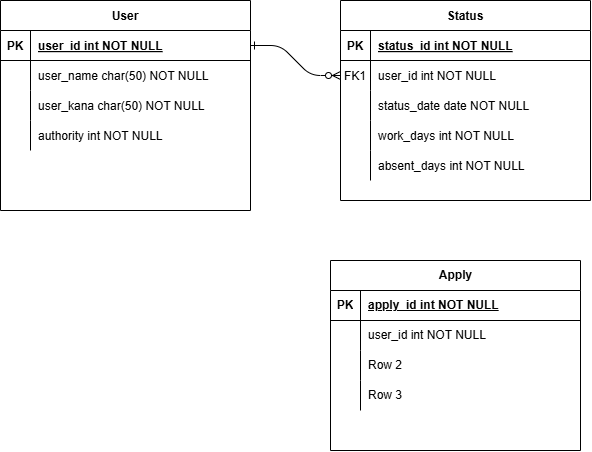

The diagram above was exported from draw.io. Its source (the exported page's mxGraphModel, read from the mxfile embedded in the PNG):
<mxGraphModel dx="726" dy="454" grid="1" gridSize="10" guides="1" tooltips="1" connect="1" arrows="1" fold="1" page="1" pageScale="1" pageWidth="850" pageHeight="1100" math="0" shadow="0" extFonts="Permanent Marker^https://fonts.googleapis.com/css?family=Permanent+Marker">
  <root>
    <mxCell id="0" />
    <mxCell id="1" parent="0" />
    <mxCell id="C-vyLk0tnHw3VtMMgP7b-1" edge="1" parent="1" source="C-vyLk0tnHw3VtMMgP7b-24" style="edgeStyle=entityRelationEdgeStyle;endArrow=ERzeroToMany;startArrow=ERone;endFill=1;startFill=0;" target="C-vyLk0tnHw3VtMMgP7b-6" value="">
      <mxGeometry height="100" relative="1" width="100" as="geometry">
        <mxPoint x="340" y="720" as="sourcePoint" />
        <mxPoint x="440" y="620" as="targetPoint" />
      </mxGeometry>
    </mxCell>
    <mxCell id="C-vyLk0tnHw3VtMMgP7b-2" parent="1" style="shape=table;startSize=30;container=1;collapsible=1;childLayout=tableLayout;fixedRows=1;rowLines=0;fontStyle=1;align=center;resizeLast=1;" value="Status" vertex="1">
      <mxGeometry height="200" width="250" x="450" y="120" as="geometry" />
    </mxCell>
    <mxCell id="C-vyLk0tnHw3VtMMgP7b-3" parent="C-vyLk0tnHw3VtMMgP7b-2" style="shape=partialRectangle;collapsible=0;dropTarget=0;pointerEvents=0;fillColor=none;points=[[0,0.5],[1,0.5]];portConstraint=eastwest;top=0;left=0;right=0;bottom=1;" value="" vertex="1">
      <mxGeometry height="30" width="250" y="30" as="geometry" />
    </mxCell>
    <mxCell id="C-vyLk0tnHw3VtMMgP7b-4" parent="C-vyLk0tnHw3VtMMgP7b-3" style="shape=partialRectangle;overflow=hidden;connectable=0;fillColor=none;top=0;left=0;bottom=0;right=0;fontStyle=1;" value="PK" vertex="1">
      <mxGeometry height="30" width="30" as="geometry">
        <mxRectangle height="30" width="30" as="alternateBounds" />
      </mxGeometry>
    </mxCell>
    <mxCell id="C-vyLk0tnHw3VtMMgP7b-5" parent="C-vyLk0tnHw3VtMMgP7b-3" style="shape=partialRectangle;overflow=hidden;connectable=0;fillColor=none;top=0;left=0;bottom=0;right=0;align=left;spacingLeft=6;fontStyle=5;" value="status_id int NOT NULL " vertex="1">
      <mxGeometry height="30" width="220" x="30" as="geometry">
        <mxRectangle height="30" width="220" as="alternateBounds" />
      </mxGeometry>
    </mxCell>
    <mxCell id="C-vyLk0tnHw3VtMMgP7b-6" parent="C-vyLk0tnHw3VtMMgP7b-2" style="shape=partialRectangle;collapsible=0;dropTarget=0;pointerEvents=0;fillColor=none;points=[[0,0.5],[1,0.5]];portConstraint=eastwest;top=0;left=0;right=0;bottom=0;" value="" vertex="1">
      <mxGeometry height="30" width="250" y="60" as="geometry" />
    </mxCell>
    <mxCell id="C-vyLk0tnHw3VtMMgP7b-7" parent="C-vyLk0tnHw3VtMMgP7b-6" style="shape=partialRectangle;overflow=hidden;connectable=0;fillColor=none;top=0;left=0;bottom=0;right=0;" value="FK1" vertex="1">
      <mxGeometry height="30" width="30" as="geometry">
        <mxRectangle height="30" width="30" as="alternateBounds" />
      </mxGeometry>
    </mxCell>
    <mxCell id="C-vyLk0tnHw3VtMMgP7b-8" parent="C-vyLk0tnHw3VtMMgP7b-6" style="shape=partialRectangle;overflow=hidden;connectable=0;fillColor=none;top=0;left=0;bottom=0;right=0;align=left;spacingLeft=6;" value="user_id int NOT NULL" vertex="1">
      <mxGeometry height="30" width="220" x="30" as="geometry">
        <mxRectangle height="30" width="220" as="alternateBounds" />
      </mxGeometry>
    </mxCell>
    <mxCell id="C-vyLk0tnHw3VtMMgP7b-9" parent="C-vyLk0tnHw3VtMMgP7b-2" style="shape=partialRectangle;collapsible=0;dropTarget=0;pointerEvents=0;fillColor=none;points=[[0,0.5],[1,0.5]];portConstraint=eastwest;top=0;left=0;right=0;bottom=0;" value="" vertex="1">
      <mxGeometry height="30" width="250" y="90" as="geometry" />
    </mxCell>
    <mxCell id="C-vyLk0tnHw3VtMMgP7b-10" parent="C-vyLk0tnHw3VtMMgP7b-9" style="shape=partialRectangle;overflow=hidden;connectable=0;fillColor=none;top=0;left=0;bottom=0;right=0;" value="" vertex="1">
      <mxGeometry height="30" width="30" as="geometry">
        <mxRectangle height="30" width="30" as="alternateBounds" />
      </mxGeometry>
    </mxCell>
    <mxCell id="C-vyLk0tnHw3VtMMgP7b-11" parent="C-vyLk0tnHw3VtMMgP7b-9" style="shape=partialRectangle;overflow=hidden;connectable=0;fillColor=none;top=0;left=0;bottom=0;right=0;align=left;spacingLeft=6;" value="status_date date NOT NULL" vertex="1">
      <mxGeometry height="30" width="220" x="30" as="geometry">
        <mxRectangle height="30" width="220" as="alternateBounds" />
      </mxGeometry>
    </mxCell>
    <mxCell id="XEL7O5FsMSJacf7qXa25-15" parent="C-vyLk0tnHw3VtMMgP7b-2" style="shape=partialRectangle;collapsible=0;dropTarget=0;pointerEvents=0;fillColor=none;points=[[0,0.5],[1,0.5]];portConstraint=eastwest;top=0;left=0;right=0;bottom=0;" value="" vertex="1">
      <mxGeometry height="30" width="250" y="120" as="geometry" />
    </mxCell>
    <mxCell id="XEL7O5FsMSJacf7qXa25-16" parent="XEL7O5FsMSJacf7qXa25-15" style="shape=partialRectangle;overflow=hidden;connectable=0;fillColor=none;top=0;left=0;bottom=0;right=0;" value="" vertex="1">
      <mxGeometry height="30" width="30" as="geometry">
        <mxRectangle height="30" width="30" as="alternateBounds" />
      </mxGeometry>
    </mxCell>
    <mxCell id="XEL7O5FsMSJacf7qXa25-17" parent="XEL7O5FsMSJacf7qXa25-15" style="shape=partialRectangle;overflow=hidden;connectable=0;fillColor=none;top=0;left=0;bottom=0;right=0;align=left;spacingLeft=6;" value="work_days int NOT NULL" vertex="1">
      <mxGeometry height="30" width="220" x="30" as="geometry">
        <mxRectangle height="30" width="220" as="alternateBounds" />
      </mxGeometry>
    </mxCell>
    <mxCell id="XEL7O5FsMSJacf7qXa25-18" parent="C-vyLk0tnHw3VtMMgP7b-2" style="shape=partialRectangle;collapsible=0;dropTarget=0;pointerEvents=0;fillColor=none;points=[[0,0.5],[1,0.5]];portConstraint=eastwest;top=0;left=0;right=0;bottom=0;" value="" vertex="1">
      <mxGeometry height="30" width="250" y="150" as="geometry" />
    </mxCell>
    <mxCell id="XEL7O5FsMSJacf7qXa25-19" parent="XEL7O5FsMSJacf7qXa25-18" style="shape=partialRectangle;overflow=hidden;connectable=0;fillColor=none;top=0;left=0;bottom=0;right=0;" value="" vertex="1">
      <mxGeometry height="30" width="30" as="geometry">
        <mxRectangle height="30" width="30" as="alternateBounds" />
      </mxGeometry>
    </mxCell>
    <mxCell id="XEL7O5FsMSJacf7qXa25-20" parent="XEL7O5FsMSJacf7qXa25-18" style="shape=partialRectangle;overflow=hidden;connectable=0;fillColor=none;top=0;left=0;bottom=0;right=0;align=left;spacingLeft=6;" value="absent_days int NOT NULL" vertex="1">
      <mxGeometry height="30" width="220" x="30" as="geometry">
        <mxRectangle height="30" width="220" as="alternateBounds" />
      </mxGeometry>
    </mxCell>
    <mxCell id="C-vyLk0tnHw3VtMMgP7b-23" parent="1" style="shape=table;startSize=30;container=1;collapsible=1;childLayout=tableLayout;fixedRows=1;rowLines=0;fontStyle=1;align=center;resizeLast=1;" value="User" vertex="1">
      <mxGeometry height="210" width="250" x="110" y="120" as="geometry" />
    </mxCell>
    <mxCell id="C-vyLk0tnHw3VtMMgP7b-24" parent="C-vyLk0tnHw3VtMMgP7b-23" style="shape=partialRectangle;collapsible=0;dropTarget=0;pointerEvents=0;fillColor=none;points=[[0,0.5],[1,0.5]];portConstraint=eastwest;top=0;left=0;right=0;bottom=1;" value="" vertex="1">
      <mxGeometry height="30" width="250" y="30" as="geometry" />
    </mxCell>
    <mxCell id="C-vyLk0tnHw3VtMMgP7b-25" parent="C-vyLk0tnHw3VtMMgP7b-24" style="shape=partialRectangle;overflow=hidden;connectable=0;fillColor=none;top=0;left=0;bottom=0;right=0;fontStyle=1;" value="PK" vertex="1">
      <mxGeometry height="30" width="30" as="geometry">
        <mxRectangle height="30" width="30" as="alternateBounds" />
      </mxGeometry>
    </mxCell>
    <mxCell id="C-vyLk0tnHw3VtMMgP7b-26" parent="C-vyLk0tnHw3VtMMgP7b-24" style="shape=partialRectangle;overflow=hidden;connectable=0;fillColor=none;top=0;left=0;bottom=0;right=0;align=left;spacingLeft=6;fontStyle=5;" value="user_id int NOT NULL " vertex="1">
      <mxGeometry height="30" width="220" x="30" as="geometry">
        <mxRectangle height="30" width="220" as="alternateBounds" />
      </mxGeometry>
    </mxCell>
    <mxCell id="C-vyLk0tnHw3VtMMgP7b-27" parent="C-vyLk0tnHw3VtMMgP7b-23" style="shape=partialRectangle;collapsible=0;dropTarget=0;pointerEvents=0;fillColor=none;points=[[0,0.5],[1,0.5]];portConstraint=eastwest;top=0;left=0;right=0;bottom=0;" value="" vertex="1">
      <mxGeometry height="30" width="250" y="60" as="geometry" />
    </mxCell>
    <mxCell id="C-vyLk0tnHw3VtMMgP7b-28" parent="C-vyLk0tnHw3VtMMgP7b-27" style="shape=partialRectangle;overflow=hidden;connectable=0;fillColor=none;top=0;left=0;bottom=0;right=0;" value="" vertex="1">
      <mxGeometry height="30" width="30" as="geometry">
        <mxRectangle height="30" width="30" as="alternateBounds" />
      </mxGeometry>
    </mxCell>
    <mxCell id="C-vyLk0tnHw3VtMMgP7b-29" parent="C-vyLk0tnHw3VtMMgP7b-27" style="shape=partialRectangle;overflow=hidden;connectable=0;fillColor=none;top=0;left=0;bottom=0;right=0;align=left;spacingLeft=6;" value="user_name char(50) NOT NULL" vertex="1">
      <mxGeometry height="30" width="220" x="30" as="geometry">
        <mxRectangle height="30" width="220" as="alternateBounds" />
      </mxGeometry>
    </mxCell>
    <mxCell id="XEL7O5FsMSJacf7qXa25-5" parent="C-vyLk0tnHw3VtMMgP7b-23" style="shape=partialRectangle;collapsible=0;dropTarget=0;pointerEvents=0;fillColor=none;points=[[0,0.5],[1,0.5]];portConstraint=eastwest;top=0;left=0;right=0;bottom=0;" value="" vertex="1">
      <mxGeometry height="30" width="250" y="90" as="geometry" />
    </mxCell>
    <mxCell id="XEL7O5FsMSJacf7qXa25-6" parent="XEL7O5FsMSJacf7qXa25-5" style="shape=partialRectangle;overflow=hidden;connectable=0;fillColor=none;top=0;left=0;bottom=0;right=0;" value="" vertex="1">
      <mxGeometry height="30" width="30" as="geometry">
        <mxRectangle height="30" width="30" as="alternateBounds" />
      </mxGeometry>
    </mxCell>
    <mxCell id="XEL7O5FsMSJacf7qXa25-7" parent="XEL7O5FsMSJacf7qXa25-5" style="shape=partialRectangle;overflow=hidden;connectable=0;fillColor=none;top=0;left=0;bottom=0;right=0;align=left;spacingLeft=6;" value="user_kana char(50) NOT NULL" vertex="1">
      <mxGeometry height="30" width="220" x="30" as="geometry">
        <mxRectangle height="30" width="220" as="alternateBounds" />
      </mxGeometry>
    </mxCell>
    <mxCell id="XEL7O5FsMSJacf7qXa25-11" parent="C-vyLk0tnHw3VtMMgP7b-23" style="shape=partialRectangle;collapsible=0;dropTarget=0;pointerEvents=0;fillColor=none;points=[[0,0.5],[1,0.5]];portConstraint=eastwest;top=0;left=0;right=0;bottom=0;" value="" vertex="1">
      <mxGeometry height="30" width="250" y="120" as="geometry" />
    </mxCell>
    <mxCell id="XEL7O5FsMSJacf7qXa25-12" parent="XEL7O5FsMSJacf7qXa25-11" style="shape=partialRectangle;overflow=hidden;connectable=0;fillColor=none;top=0;left=0;bottom=0;right=0;" value="" vertex="1">
      <mxGeometry height="30" width="30" as="geometry">
        <mxRectangle height="30" width="30" as="alternateBounds" />
      </mxGeometry>
    </mxCell>
    <mxCell id="XEL7O5FsMSJacf7qXa25-13" parent="XEL7O5FsMSJacf7qXa25-11" style="shape=partialRectangle;overflow=hidden;connectable=0;fillColor=none;top=0;left=0;bottom=0;right=0;align=left;spacingLeft=6;" value="authority int NOT NULL" vertex="1">
      <mxGeometry height="30" width="220" x="30" as="geometry">
        <mxRectangle height="30" width="220" as="alternateBounds" />
      </mxGeometry>
    </mxCell>
    <mxCell id="XEL7O5FsMSJacf7qXa25-2" parent="1" style="shape=partialRectangle;collapsible=0;dropTarget=0;pointerEvents=0;fillColor=none;points=[[0,0.5],[1,0.5]];portConstraint=eastwest;top=0;left=0;right=0;bottom=0;" value="" vertex="1">
      <mxGeometry height="30" width="250" x="110" y="210" as="geometry" />
    </mxCell>
    <mxCell id="XEL7O5FsMSJacf7qXa25-3" parent="XEL7O5FsMSJacf7qXa25-2" style="shape=partialRectangle;overflow=hidden;connectable=0;fillColor=none;top=0;left=0;bottom=0;right=0;" value="" vertex="1">
      <mxGeometry height="30" width="30" as="geometry">
        <mxRectangle height="30" width="30" as="alternateBounds" />
      </mxGeometry>
    </mxCell>
    <mxCell id="XEL7O5FsMSJacf7qXa25-21" parent="1" style="shape=table;startSize=30;container=1;collapsible=1;childLayout=tableLayout;fixedRows=1;rowLines=0;fontStyle=1;align=center;resizeLast=1;html=1;" value="Apply" vertex="1">
      <mxGeometry height="190" width="250" x="440" y="380" as="geometry" />
    </mxCell>
    <mxCell id="XEL7O5FsMSJacf7qXa25-22" parent="XEL7O5FsMSJacf7qXa25-21" style="shape=tableRow;horizontal=0;startSize=0;swimlaneHead=0;swimlaneBody=0;fillColor=none;collapsible=0;dropTarget=0;points=[[0,0.5],[1,0.5]];portConstraint=eastwest;top=0;left=0;right=0;bottom=1;" value="" vertex="1">
      <mxGeometry height="30" width="250" y="30" as="geometry" />
    </mxCell>
    <mxCell id="XEL7O5FsMSJacf7qXa25-23" parent="XEL7O5FsMSJacf7qXa25-22" style="shape=partialRectangle;connectable=0;fillColor=none;top=0;left=0;bottom=0;right=0;fontStyle=1;overflow=hidden;whiteSpace=wrap;html=1;" value="PK" vertex="1">
      <mxGeometry height="30" width="30" as="geometry">
        <mxRectangle height="30" width="30" as="alternateBounds" />
      </mxGeometry>
    </mxCell>
    <mxCell id="XEL7O5FsMSJacf7qXa25-24" parent="XEL7O5FsMSJacf7qXa25-22" style="shape=partialRectangle;connectable=0;fillColor=none;top=0;left=0;bottom=0;right=0;align=left;spacingLeft=6;fontStyle=5;overflow=hidden;whiteSpace=wrap;html=1;" value="apply_id int NOT NULL" vertex="1">
      <mxGeometry height="30" width="220" x="30" as="geometry">
        <mxRectangle height="30" width="220" as="alternateBounds" />
      </mxGeometry>
    </mxCell>
    <mxCell id="XEL7O5FsMSJacf7qXa25-25" parent="XEL7O5FsMSJacf7qXa25-21" style="shape=tableRow;horizontal=0;startSize=0;swimlaneHead=0;swimlaneBody=0;fillColor=none;collapsible=0;dropTarget=0;points=[[0,0.5],[1,0.5]];portConstraint=eastwest;top=0;left=0;right=0;bottom=0;" value="" vertex="1">
      <mxGeometry height="30" width="250" y="60" as="geometry" />
    </mxCell>
    <mxCell id="XEL7O5FsMSJacf7qXa25-26" parent="XEL7O5FsMSJacf7qXa25-25" style="shape=partialRectangle;connectable=0;fillColor=none;top=0;left=0;bottom=0;right=0;editable=1;overflow=hidden;whiteSpace=wrap;html=1;" value="" vertex="1">
      <mxGeometry height="30" width="30" as="geometry">
        <mxRectangle height="30" width="30" as="alternateBounds" />
      </mxGeometry>
    </mxCell>
    <mxCell id="XEL7O5FsMSJacf7qXa25-27" parent="XEL7O5FsMSJacf7qXa25-25" style="shape=partialRectangle;connectable=0;fillColor=none;top=0;left=0;bottom=0;right=0;align=left;spacingLeft=6;overflow=hidden;whiteSpace=wrap;html=1;" value="user_id int NOT NULL" vertex="1">
      <mxGeometry height="30" width="220" x="30" as="geometry">
        <mxRectangle height="30" width="220" as="alternateBounds" />
      </mxGeometry>
    </mxCell>
    <mxCell id="XEL7O5FsMSJacf7qXa25-28" parent="XEL7O5FsMSJacf7qXa25-21" style="shape=tableRow;horizontal=0;startSize=0;swimlaneHead=0;swimlaneBody=0;fillColor=none;collapsible=0;dropTarget=0;points=[[0,0.5],[1,0.5]];portConstraint=eastwest;top=0;left=0;right=0;bottom=0;" value="" vertex="1">
      <mxGeometry height="30" width="250" y="90" as="geometry" />
    </mxCell>
    <mxCell id="XEL7O5FsMSJacf7qXa25-29" parent="XEL7O5FsMSJacf7qXa25-28" style="shape=partialRectangle;connectable=0;fillColor=none;top=0;left=0;bottom=0;right=0;editable=1;overflow=hidden;whiteSpace=wrap;html=1;" value="" vertex="1">
      <mxGeometry height="30" width="30" as="geometry">
        <mxRectangle height="30" width="30" as="alternateBounds" />
      </mxGeometry>
    </mxCell>
    <mxCell id="XEL7O5FsMSJacf7qXa25-30" parent="XEL7O5FsMSJacf7qXa25-28" style="shape=partialRectangle;connectable=0;fillColor=none;top=0;left=0;bottom=0;right=0;align=left;spacingLeft=6;overflow=hidden;whiteSpace=wrap;html=1;" value="Row 2" vertex="1">
      <mxGeometry height="30" width="220" x="30" as="geometry">
        <mxRectangle height="30" width="220" as="alternateBounds" />
      </mxGeometry>
    </mxCell>
    <mxCell id="XEL7O5FsMSJacf7qXa25-31" parent="XEL7O5FsMSJacf7qXa25-21" style="shape=tableRow;horizontal=0;startSize=0;swimlaneHead=0;swimlaneBody=0;fillColor=none;collapsible=0;dropTarget=0;points=[[0,0.5],[1,0.5]];portConstraint=eastwest;top=0;left=0;right=0;bottom=0;" value="" vertex="1">
      <mxGeometry height="30" width="250" y="120" as="geometry" />
    </mxCell>
    <mxCell id="XEL7O5FsMSJacf7qXa25-32" parent="XEL7O5FsMSJacf7qXa25-31" style="shape=partialRectangle;connectable=0;fillColor=none;top=0;left=0;bottom=0;right=0;editable=1;overflow=hidden;whiteSpace=wrap;html=1;" value="" vertex="1">
      <mxGeometry height="30" width="30" as="geometry">
        <mxRectangle height="30" width="30" as="alternateBounds" />
      </mxGeometry>
    </mxCell>
    <mxCell id="XEL7O5FsMSJacf7qXa25-33" parent="XEL7O5FsMSJacf7qXa25-31" style="shape=partialRectangle;connectable=0;fillColor=none;top=0;left=0;bottom=0;right=0;align=left;spacingLeft=6;overflow=hidden;whiteSpace=wrap;html=1;" value="Row 3" vertex="1">
      <mxGeometry height="30" width="220" x="30" as="geometry">
        <mxRectangle height="30" width="220" as="alternateBounds" />
      </mxGeometry>
    </mxCell>
  </root>
</mxGraphModel>